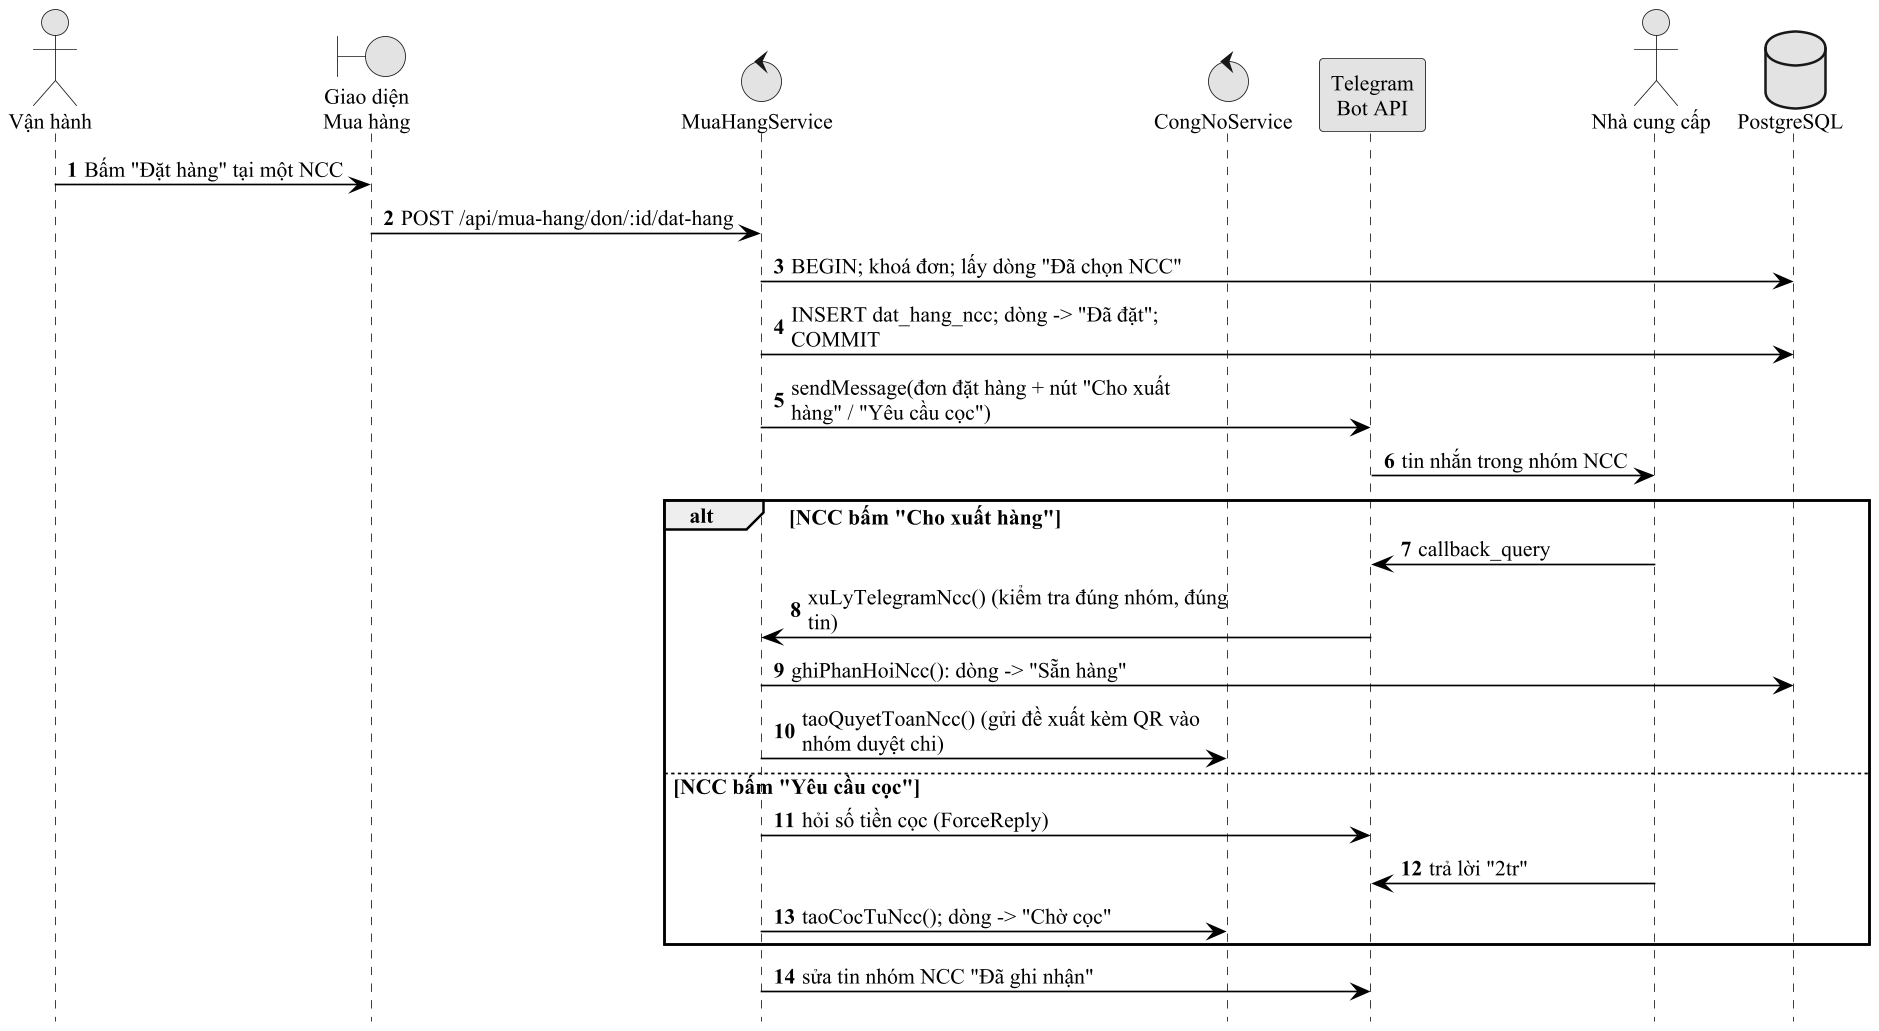

The diagram above was rendered by PlantUML. Its source (embedded in the PNG):
@startuml seq_dat_hang
!pragma layout smetana
skinparam dpi 160
skinparam defaultFontName "Times New Roman"
skinparam defaultFontSize 13
skinparam shadowing false
skinparam monochrome true
skinparam packageStyle rectangle
skinparam usecaseBackgroundColor white
skinparam usecaseBorderColor black
skinparam ArrowColor black
skinparam sequenceMessageAlign left
skinparam maxMessageSize 260
hide footbox
autonumber
actor "Vận hành" as U
boundary "Giao diện\nMua hàng" as FE
control "MuaHangService" as S
control "CongNoService" as CN
participant "Telegram\nBot API" as TG
actor "Nhà cung cấp" as NCC
database "PostgreSQL" as DB
U -> FE : Bấm "Đặt hàng" tại một NCC
FE -> S : POST /api/mua-hang/don/:id/dat-hang
S -> DB : BEGIN; khoá đơn; lấy dòng "Đã chọn NCC"
S -> DB : INSERT dat_hang_ncc; dòng -> "Đã đặt"; COMMIT
S -> TG : sendMessage(đơn đặt hàng + nút "Cho xuất hàng" / "Yêu cầu cọc")
TG -> NCC : tin nhắn trong nhóm NCC
alt NCC bấm "Cho xuất hàng"
  NCC -> TG : callback_query
  TG -> S : xuLyTelegramNcc() (kiểm tra đúng nhóm, đúng tin)
  S -> DB : ghiPhanHoiNcc(): dòng -> "Sẵn hàng"
  S -> CN : taoQuyetToanNcc() (gửi đề xuất kèm QR vào nhóm duyệt chi)
else NCC bấm "Yêu cầu cọc"
  S -> TG : hỏi số tiền cọc (ForceReply)
  NCC -> TG : trả lời "2tr"
  S -> CN : taoCocTuNcc(); dòng -> "Chờ cọc"
end
S -> TG : sửa tin nhóm NCC "Đã ghi nhận"
@enduml